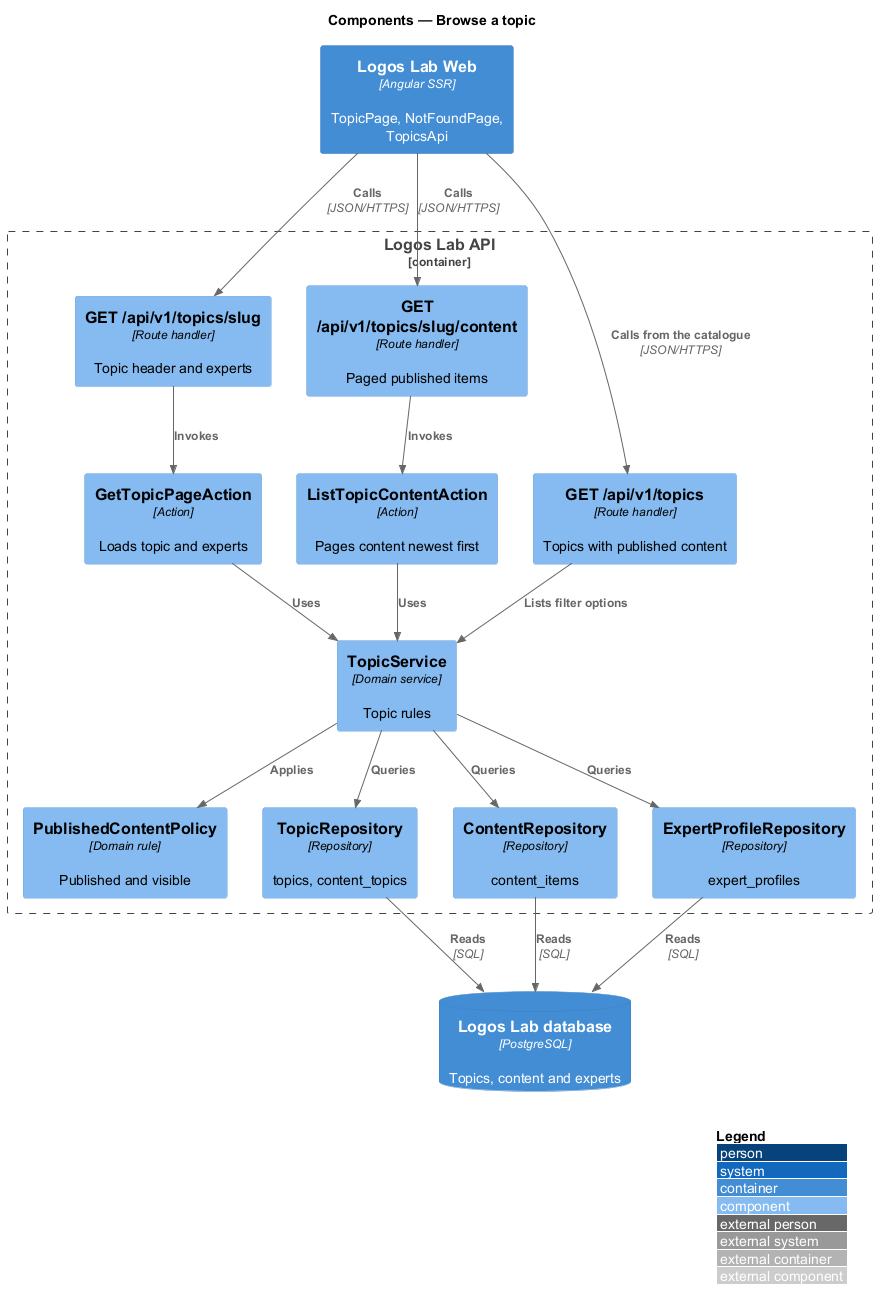

The diagram above was rendered by PlantUML. Its source (embedded in the PNG):
@startuml
!include <C4/C4_Component>
LAYOUT_WITH_LEGEND()
title Components — Browse a topic

Container(web, "Logos Lab Web", "Angular SSR", "TopicPage, NotFoundPage, TopicsApi")
Container_Boundary(api, "Logos Lab API") {
  Component(r1, "GET /api/v1/topics/slug", "Route handler", "Topic header and experts")
  Component(r2, "GET /api/v1/topics/slug/content", "Route handler", "Paged published items")
  Component(r3, "GET /api/v1/topics", "Route handler", "Topics with published content")
  Component(a1, "GetTopicPageAction", "Action", "Loads topic and experts")
  Component(a2, "ListTopicContentAction", "Action", "Pages content newest first")
  Component(svc, "TopicService", "Domain service", "Topic rules")
  Component(policy, "PublishedContentPolicy", "Domain rule", "Published and visible")
  Component(repo, "TopicRepository", "Repository", "topics, content_topics")
  Component(crepo, "ContentRepository", "Repository", "content_items")
  Component(erepo, "ExpertProfileRepository", "Repository", "expert_profiles")
}
ContainerDb(db, "Logos Lab database", "PostgreSQL", "Topics, content and experts")
Rel(web, r1, "Calls", "JSON/HTTPS")
Rel(web, r2, "Calls", "JSON/HTTPS")
Rel(web, r3, "Calls from the catalogue", "JSON/HTTPS")
Rel(r1, a1, "Invokes")
Rel(r2, a2, "Invokes")
Rel(r3, svc, "Lists filter options")
Rel(a1, svc, "Uses")
Rel(a2, svc, "Uses")
Rel(svc, policy, "Applies")
Rel(svc, repo, "Queries")
Rel(svc, crepo, "Queries")
Rel(svc, erepo, "Queries")
Rel(repo, db, "Reads", "SQL")
Rel(crepo, db, "Reads", "SQL")
Rel(erepo, db, "Reads", "SQL")
@enduml